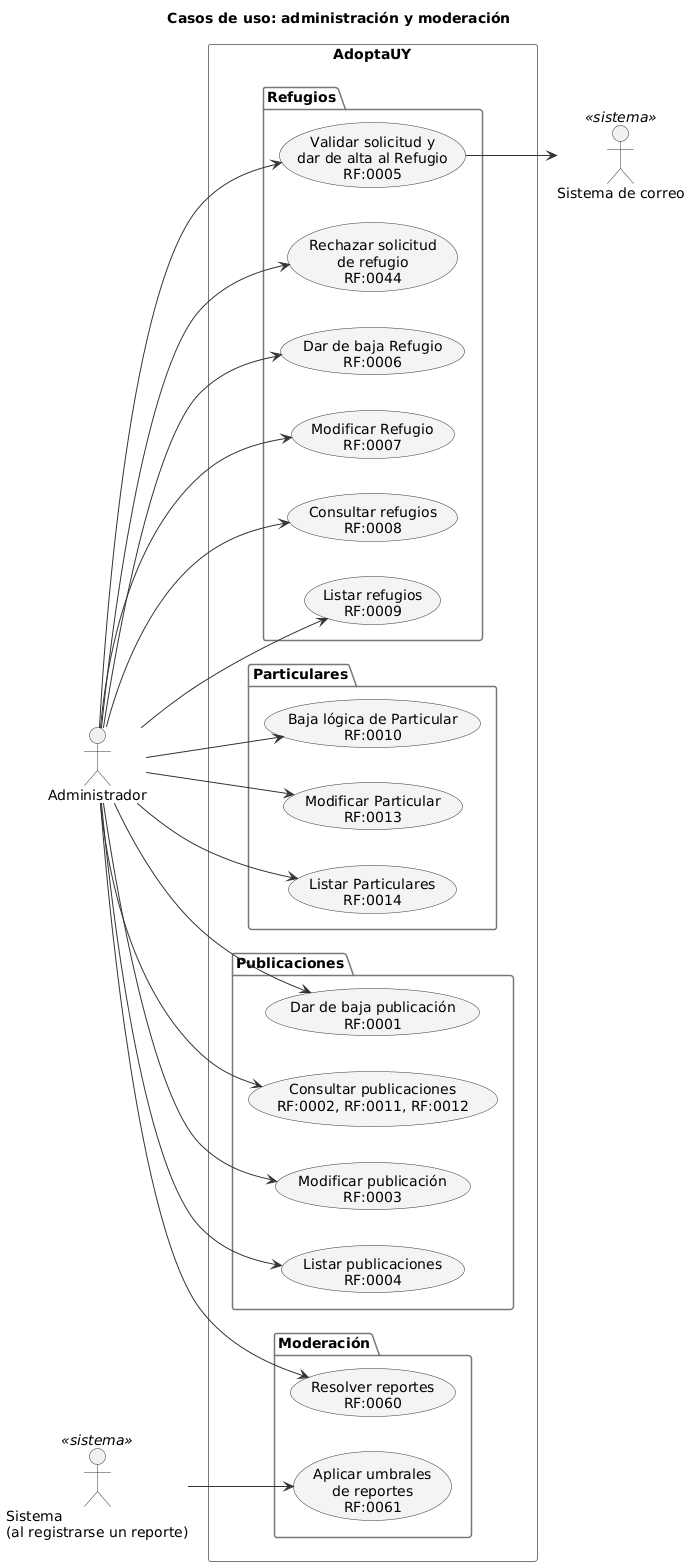

The diagram above was rendered by PlantUML. Its source (embedded in the PNG):
@startuml cu-administracion
!include _estilo.iuml
left to right direction
title Casos de uso: administración y moderación
actor "Administrador" as A
actor "Sistema\n(al registrarse un reporte)" as S <<sistema>>
actor "Sistema de correo" as M <<sistema>>
rectangle AdoptaUY {
  package "Refugios" {
    usecase "Validar solicitud y\ndar de alta al Refugio\nRF:0005" as UC05
    usecase "Rechazar solicitud\nde refugio\nRF:0044" as UC44
    usecase "Dar de baja Refugio\nRF:0006" as UC06
    usecase "Modificar Refugio\nRF:0007" as UC07
    usecase "Consultar refugios\nRF:0008" as UC08
    usecase "Listar refugios\nRF:0009" as UC09
  }
  package "Particulares" {
    usecase "Baja lógica de Particular\nRF:0010" as UC10
    usecase "Modificar Particular\nRF:0013" as UC13
    usecase "Listar Particulares\nRF:0014" as UC14
  }
  package "Publicaciones" {
    usecase "Dar de baja publicación\nRF:0001" as UC01
    usecase "Consultar publicaciones\nRF:0002, RF:0011, RF:0012" as UC02
    usecase "Modificar publicación\nRF:0003" as UC03
    usecase "Listar publicaciones\nRF:0004" as UC04
  }
  package "Moderación" {
    usecase "Resolver reportes\nRF:0060" as UC60
    usecase "Aplicar umbrales\nde reportes\nRF:0061" as UC61
  }
}
A --> UC05
A --> UC44
A --> UC06
A --> UC07
A --> UC08
A --> UC09
A --> UC10
A --> UC13
A --> UC14
A --> UC01
A --> UC02
A --> UC03
A --> UC04
A --> UC60
S --> UC61
UC05 --> M
@enduml